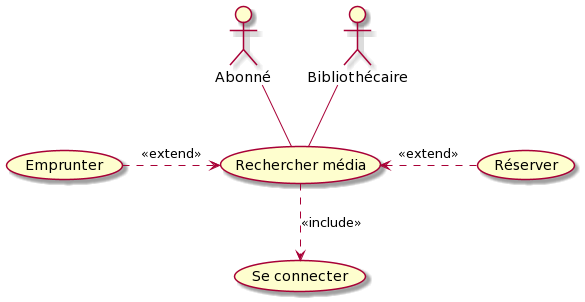

The diagram above was rendered by PlantUML. Its source (embedded in the PNG):
@startuml
'participants :
actor :Abonné: as abo
actor :Bibliothécaire: as bibli

(Rechercher média) as (rech)
(Se connecter) as (co)
(Réserver) as (res)
(Emprunter) as (emp)

abo--(rech)
bibli--(rech)
(res) .left.> (rech) : << extend >>
(emp) .> (rech) : << extend >>
(rech) .down.> (co) : << include >>
@enduml